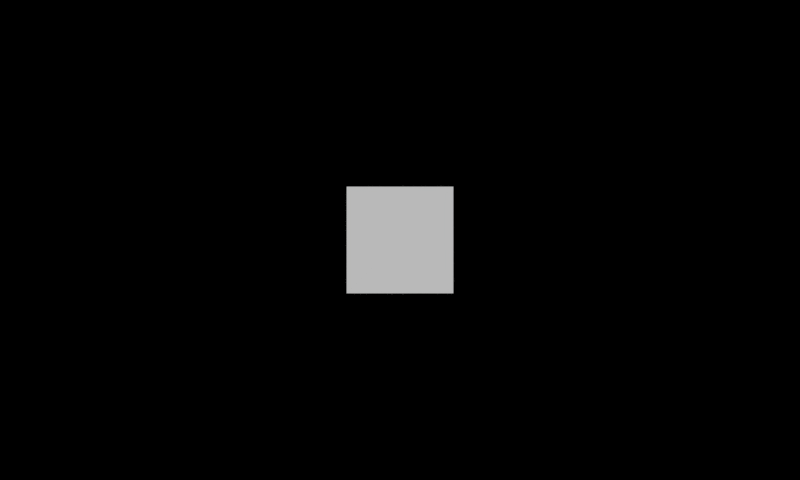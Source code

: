 # Source: Cargo.blend  (saved by Blender 2.66.0; exported with 4.5.12 LTS)
import bpy
from mathutils import Matrix  # noqa: F401  (used for matrix-valued properties, if any)

bpy.ops.wm.read_factory_settings(use_empty=True)
scene = bpy.context.scene
scene.name = 'Scene'

# ---- collections
col_collection_1 = bpy.data.collections.new('Collection 1'); scene.collection.children.link(col_collection_1)

# ---- materials (node trees are filled in below, after node groups)
mat_loadingshell = bpy.data.materials.new('LoadingShell')

# ---- material node trees

# ---- world
world_world = bpy.data.worlds.new('World'); scene.world = world_world
world_world.color = (0.0, 0.0, 0.0)
world_world.use_sun_shadow = False
world_world.sun_shadow_jitter_overblur = 0.0
world_world.cycles.sampling_method = 'MANUAL'
world_world.cycles.sample_map_resolution = 256

# ---- cameras
cam_camera = bpy.data.cameras.new('Camera')
cam_camera.type = 'ORTHO'
cam_camera.clip_start = 2.0
cam_camera.clip_end = 100.0
cam_camera.lens = 35.0
cam_camera.sensor_width = 32.0
cam_camera.sensor_height = 18.0
cam_camera.ortho_scale = 15.0
cam_camera.show_limits = True
cam_camera.show_safe_areas = True
cam_camera.dof.focus_distance = 0.0
cam_camera.dof.aperture_fstop = 128.0

# ---- meshes
me_loadingshell = bpy.data.meshes.new('LoadingShell')
me_loadingshell.from_pydata([(1.0, 1.0, 0.0), (1.0, -1.0, 0.0), (-1.0, -1.0, 0.0), (-1.0, 1.0, 0.0)], [], [(0, 3, 2, 1)])
_uv = me_loadingshell.uv_layers.new(name='UVTex')
_uv.uv.foreach_set('vector', [1.0, 1.0, 2.235e-07, 1.0, 0.0, 0.0, 1.0, 0.0])
me_loadingshell.materials.append(mat_loadingshell)
me_loadingshell.use_remesh_preserve_volume = False
me_loadingshell.use_remesh_preserve_attributes = False
me_loadingshell.use_mirror_vertex_groups = False
me_loadingshell.update()

# ---- objects
ob_controller = bpy.data.objects.new('Controller', None)
ob_hudcamera = bpy.data.objects.new('HudCamera', cam_camera)
ob_loadingshell = bpy.data.objects.new('LoadingShell', me_loadingshell)

# ---- transforms, parenting, visibility, modifiers, constraints
ob_controller.location = (0.0, 0.0, 0.0)
ob_controller.empty_image_offset = (0.0, 0.0)
ob_controller.lineart.crease_threshold = 0.0
ob_hudcamera.location = (0.0, 0.0, 5.0)
ob_hudcamera.lock_rotations_4d = False
ob_hudcamera.empty_display_type = 'ARROWS'
ob_hudcamera.color = (0.0, 0.0, 0.0, 0.0)
ob_hudcamera.display_type = 'WIRE'
ob_hudcamera.lineart.crease_threshold = 0.0
ob_loadingshell.location = (0.0, 0.0, -1.9)
ob_loadingshell.lineart.crease_threshold = 0.0

# ---- collection membership
col_collection_1.objects.link(ob_controller)
col_collection_1.objects.link(ob_hudcamera)
col_collection_1.objects.link(ob_loadingshell)

# ---- scene / render settings (as saved in the file)
scene.camera = ob_hudcamera
scene.frame_start = 1; scene.frame_end = 250; scene.frame_set(0)
scene.render.engine = 'BLENDER_EEVEE_NEXT'
scene.render.image_settings.color_mode = 'RGB'
scene.render.image_settings.compression = 90
scene.render.resolution_x = 800
scene.render.resolution_y = 480
scene.render.resolution_percentage = 50
scene.render.dither_intensity = 0.0
scene.render.film_transparent = True
scene.render.bake_margin = 2
scene.render.bake_bias = 0.0
scene.cycles.use_denoising = False
scene.cycles.samples = 10
scene.cycles.sampling_pattern = 'TABULATED_SOBOL'
scene.cycles.light_sampling_threshold = 0.0
scene.cycles.use_adaptive_sampling = False
scene.cycles.use_light_tree = False
scene.cycles.blur_glossy = 0.0
scene.cycles.volume_bounces = 1
scene.cycles.pixel_filter_type = 'GAUSSIAN'
scene.cycles.sample_clamp_indirect = 0.0
scene.view_settings.view_transform = 'Standard'
bpy.context.view_layer.update()

# ---- added for rendering (the .blend has no usable light): sun
light_auto_sun = bpy.data.lights.new('AutoSun', 'SUN')
light_auto_sun.energy = 3.0
light_auto_sun.angle = 0.0523599
ob_auto_sun = bpy.data.objects.new('AutoSun', light_auto_sun)
scene.collection.objects.link(ob_auto_sun)
ob_auto_sun.rotation_euler = (0.872665, 0.174533, 0.523599)
bpy.context.view_layer.update()
